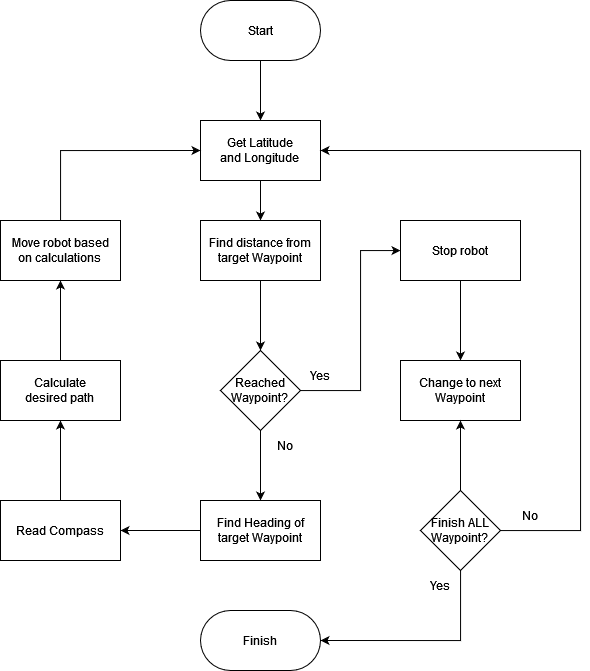

The diagram above was exported from draw.io. Its source (the exported page's mxGraphModel, read from the mxfile embedded in the PNG):
<mxGraphModel dx="1035" dy="565" grid="1" gridSize="10" guides="1" tooltips="1" connect="1" arrows="1" fold="1" page="1" pageScale="1" pageWidth="850" pageHeight="1100" math="0" shadow="0">
  <root>
    <mxCell id="0" />
    <mxCell id="1" parent="0" />
    <mxCell id="ZHKL3KT6dbRDizkr-kw4-4" value="" style="edgeStyle=orthogonalEdgeStyle;rounded=0;orthogonalLoop=1;jettySize=auto;html=1;" edge="1" parent="1" source="ZHKL3KT6dbRDizkr-kw4-1" target="ZHKL3KT6dbRDizkr-kw4-3">
      <mxGeometry relative="1" as="geometry" />
    </mxCell>
    <mxCell id="ZHKL3KT6dbRDizkr-kw4-1" value="Start" style="rounded=1;whiteSpace=wrap;html=1;arcSize=50;" vertex="1" parent="1">
      <mxGeometry x="340" width="120" height="60" as="geometry" />
    </mxCell>
    <mxCell id="ZHKL3KT6dbRDizkr-kw4-34" style="edgeStyle=orthogonalEdgeStyle;rounded=0;orthogonalLoop=1;jettySize=auto;html=1;entryX=0.5;entryY=0;entryDx=0;entryDy=0;" edge="1" parent="1" source="ZHKL3KT6dbRDizkr-kw4-3" target="ZHKL3KT6dbRDizkr-kw4-7">
      <mxGeometry relative="1" as="geometry" />
    </mxCell>
    <mxCell id="ZHKL3KT6dbRDizkr-kw4-3" value="&lt;div&gt;Get Latitude&lt;/div&gt;&lt;div&gt;and Longitude&lt;br&gt;&lt;/div&gt;" style="rounded=0;whiteSpace=wrap;html=1;" vertex="1" parent="1">
      <mxGeometry x="340" y="120" width="120" height="60" as="geometry" />
    </mxCell>
    <mxCell id="ZHKL3KT6dbRDizkr-kw4-35" value="" style="edgeStyle=orthogonalEdgeStyle;rounded=0;orthogonalLoop=1;jettySize=auto;html=1;" edge="1" parent="1" source="ZHKL3KT6dbRDizkr-kw4-5" target="ZHKL3KT6dbRDizkr-kw4-9">
      <mxGeometry relative="1" as="geometry" />
    </mxCell>
    <mxCell id="ZHKL3KT6dbRDizkr-kw4-40" value="" style="edgeStyle=orthogonalEdgeStyle;rounded=0;orthogonalLoop=1;jettySize=auto;html=1;" edge="1" parent="1" source="ZHKL3KT6dbRDizkr-kw4-5" target="ZHKL3KT6dbRDizkr-kw4-18">
      <mxGeometry relative="1" as="geometry">
        <Array as="points">
          <mxPoint x="500" y="390" />
          <mxPoint x="500" y="250" />
        </Array>
      </mxGeometry>
    </mxCell>
    <mxCell id="ZHKL3KT6dbRDizkr-kw4-5" value="&lt;div&gt;Reached&lt;/div&gt;&lt;div&gt;Waypoint?&lt;br&gt;&lt;/div&gt;" style="rhombus;whiteSpace=wrap;html=1;" vertex="1" parent="1">
      <mxGeometry x="360" y="350" width="80" height="80" as="geometry" />
    </mxCell>
    <mxCell id="ZHKL3KT6dbRDizkr-kw4-36" style="edgeStyle=orthogonalEdgeStyle;rounded=0;orthogonalLoop=1;jettySize=auto;html=1;entryX=0.5;entryY=0;entryDx=0;entryDy=0;" edge="1" parent="1" source="ZHKL3KT6dbRDizkr-kw4-7" target="ZHKL3KT6dbRDizkr-kw4-5">
      <mxGeometry relative="1" as="geometry" />
    </mxCell>
    <mxCell id="ZHKL3KT6dbRDizkr-kw4-7" value="&lt;div&gt;Find distance from&lt;/div&gt;&lt;div&gt;target Waypoint&lt;br&gt;&lt;/div&gt;" style="rounded=0;whiteSpace=wrap;html=1;" vertex="1" parent="1">
      <mxGeometry x="340" y="220" width="120" height="60" as="geometry" />
    </mxCell>
    <mxCell id="ZHKL3KT6dbRDizkr-kw4-12" value="" style="edgeStyle=orthogonalEdgeStyle;rounded=0;orthogonalLoop=1;jettySize=auto;html=1;" edge="1" parent="1" source="ZHKL3KT6dbRDizkr-kw4-9" target="ZHKL3KT6dbRDizkr-kw4-11">
      <mxGeometry relative="1" as="geometry" />
    </mxCell>
    <mxCell id="ZHKL3KT6dbRDizkr-kw4-9" value="&lt;div&gt;Find Heading of&lt;/div&gt;&lt;div&gt;target Waypoint&lt;br&gt;&lt;/div&gt;" style="whiteSpace=wrap;html=1;rounded=0;" vertex="1" parent="1">
      <mxGeometry x="340" y="500" width="120" height="60" as="geometry" />
    </mxCell>
    <mxCell id="ZHKL3KT6dbRDizkr-kw4-14" value="" style="edgeStyle=orthogonalEdgeStyle;rounded=0;orthogonalLoop=1;jettySize=auto;html=1;" edge="1" parent="1" source="ZHKL3KT6dbRDizkr-kw4-11" target="ZHKL3KT6dbRDizkr-kw4-13">
      <mxGeometry relative="1" as="geometry" />
    </mxCell>
    <mxCell id="ZHKL3KT6dbRDizkr-kw4-11" value="Read Compass" style="whiteSpace=wrap;html=1;rounded=0;" vertex="1" parent="1">
      <mxGeometry x="140" y="500" width="120" height="60" as="geometry" />
    </mxCell>
    <mxCell id="ZHKL3KT6dbRDizkr-kw4-16" value="" style="edgeStyle=orthogonalEdgeStyle;rounded=0;orthogonalLoop=1;jettySize=auto;html=1;" edge="1" parent="1" source="ZHKL3KT6dbRDizkr-kw4-13" target="ZHKL3KT6dbRDizkr-kw4-15">
      <mxGeometry relative="1" as="geometry" />
    </mxCell>
    <mxCell id="ZHKL3KT6dbRDizkr-kw4-13" value="&lt;div&gt;Calculate&lt;/div&gt;&lt;div&gt;desired path&lt;br&gt;&lt;/div&gt;" style="whiteSpace=wrap;html=1;rounded=0;" vertex="1" parent="1">
      <mxGeometry x="140" y="360" width="120" height="60" as="geometry" />
    </mxCell>
    <mxCell id="ZHKL3KT6dbRDizkr-kw4-17" style="edgeStyle=orthogonalEdgeStyle;rounded=0;orthogonalLoop=1;jettySize=auto;html=1;entryX=0;entryY=0.5;entryDx=0;entryDy=0;" edge="1" parent="1" source="ZHKL3KT6dbRDizkr-kw4-15" target="ZHKL3KT6dbRDizkr-kw4-3">
      <mxGeometry relative="1" as="geometry">
        <Array as="points">
          <mxPoint x="200" y="150" />
        </Array>
      </mxGeometry>
    </mxCell>
    <mxCell id="ZHKL3KT6dbRDizkr-kw4-15" value="&lt;div&gt;Move robot based&lt;/div&gt;&lt;div&gt;on calculations&lt;br&gt;&lt;/div&gt;" style="whiteSpace=wrap;html=1;rounded=0;" vertex="1" parent="1">
      <mxGeometry x="140" y="220" width="120" height="60" as="geometry" />
    </mxCell>
    <mxCell id="ZHKL3KT6dbRDizkr-kw4-42" value="" style="edgeStyle=orthogonalEdgeStyle;rounded=0;orthogonalLoop=1;jettySize=auto;html=1;" edge="1" parent="1" source="ZHKL3KT6dbRDizkr-kw4-18" target="ZHKL3KT6dbRDizkr-kw4-20">
      <mxGeometry relative="1" as="geometry" />
    </mxCell>
    <mxCell id="ZHKL3KT6dbRDizkr-kw4-18" value="&lt;div&gt;Stop robot&lt;/div&gt;" style="whiteSpace=wrap;html=1;" vertex="1" parent="1">
      <mxGeometry x="540" y="220" width="120" height="60" as="geometry" />
    </mxCell>
    <mxCell id="ZHKL3KT6dbRDizkr-kw4-20" value="&lt;div&gt;Change to next&lt;/div&gt;&lt;div&gt;Waypoint&lt;br&gt;&lt;/div&gt;" style="whiteSpace=wrap;html=1;" vertex="1" parent="1">
      <mxGeometry x="540" y="360" width="120" height="60" as="geometry" />
    </mxCell>
    <mxCell id="ZHKL3KT6dbRDizkr-kw4-38" value="" style="edgeStyle=orthogonalEdgeStyle;rounded=0;orthogonalLoop=1;jettySize=auto;html=1;entryX=1;entryY=0.5;entryDx=0;entryDy=0;" edge="1" parent="1" source="ZHKL3KT6dbRDizkr-kw4-22" target="ZHKL3KT6dbRDizkr-kw4-24">
      <mxGeometry relative="1" as="geometry">
        <Array as="points">
          <mxPoint x="600" y="640" />
        </Array>
      </mxGeometry>
    </mxCell>
    <mxCell id="ZHKL3KT6dbRDizkr-kw4-43" value="" style="edgeStyle=orthogonalEdgeStyle;rounded=0;orthogonalLoop=1;jettySize=auto;html=1;" edge="1" parent="1" source="ZHKL3KT6dbRDizkr-kw4-22" target="ZHKL3KT6dbRDizkr-kw4-20">
      <mxGeometry relative="1" as="geometry" />
    </mxCell>
    <mxCell id="ZHKL3KT6dbRDizkr-kw4-44" style="edgeStyle=orthogonalEdgeStyle;rounded=0;orthogonalLoop=1;jettySize=auto;html=1;entryX=1;entryY=0.5;entryDx=0;entryDy=0;" edge="1" parent="1" source="ZHKL3KT6dbRDizkr-kw4-22" target="ZHKL3KT6dbRDizkr-kw4-3">
      <mxGeometry relative="1" as="geometry">
        <Array as="points">
          <mxPoint x="720" y="530" />
          <mxPoint x="720" y="150" />
        </Array>
      </mxGeometry>
    </mxCell>
    <mxCell id="ZHKL3KT6dbRDizkr-kw4-22" value="&lt;div&gt;Finish ALL&lt;/div&gt;&lt;div&gt;Waypoint?&lt;br&gt;&lt;/div&gt;" style="rhombus;whiteSpace=wrap;html=1;" vertex="1" parent="1">
      <mxGeometry x="560" y="490" width="80" height="80" as="geometry" />
    </mxCell>
    <mxCell id="ZHKL3KT6dbRDizkr-kw4-24" value="&lt;div&gt;Finish&lt;/div&gt;" style="rounded=1;whiteSpace=wrap;html=1;arcSize=50;" vertex="1" parent="1">
      <mxGeometry x="340" y="610" width="120" height="60" as="geometry" />
    </mxCell>
    <mxCell id="ZHKL3KT6dbRDizkr-kw4-27" value="Yes" style="text;html=1;strokeColor=none;fillColor=none;align=center;verticalAlign=middle;whiteSpace=wrap;rounded=0;" vertex="1" parent="1">
      <mxGeometry x="430" y="360" width="60" height="30" as="geometry" />
    </mxCell>
    <mxCell id="ZHKL3KT6dbRDizkr-kw4-29" value="Yes" style="text;html=1;strokeColor=none;fillColor=none;align=center;verticalAlign=middle;whiteSpace=wrap;rounded=0;" vertex="1" parent="1">
      <mxGeometry x="550" y="570" width="60" height="30" as="geometry" />
    </mxCell>
    <mxCell id="ZHKL3KT6dbRDizkr-kw4-30" value="No" style="text;html=1;strokeColor=none;fillColor=none;align=center;verticalAlign=middle;whiteSpace=wrap;rounded=0;" vertex="1" parent="1">
      <mxGeometry x="395" y="430" width="60" height="30" as="geometry" />
    </mxCell>
    <mxCell id="ZHKL3KT6dbRDizkr-kw4-28" value="No" style="text;html=1;strokeColor=none;fillColor=none;align=center;verticalAlign=middle;whiteSpace=wrap;rounded=0;" vertex="1" parent="1">
      <mxGeometry x="640" y="500" width="60" height="30" as="geometry" />
    </mxCell>
  </root>
</mxGraphModel>